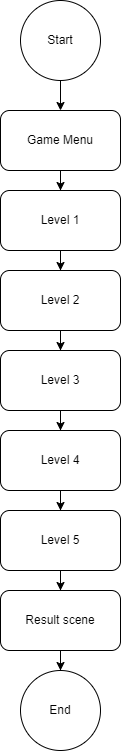

The diagram above was exported from draw.io. Its source (the exported page's mxGraphModel, read from the mxfile embedded in the PNG):
<mxGraphModel dx="1422" dy="705" grid="1" gridSize="10" guides="1" tooltips="1" connect="1" arrows="1" fold="1" page="1" pageScale="1" pageWidth="850" pageHeight="1100" math="0" shadow="0">
  <root>
    <mxCell id="0" />
    <mxCell id="1" parent="0" />
    <mxCell id="FT7Pv5Wf2_V91Jv3Oy0_-4" value="" style="edgeStyle=orthogonalEdgeStyle;rounded=0;orthogonalLoop=1;jettySize=auto;html=1;" edge="1" parent="1" source="FT7Pv5Wf2_V91Jv3Oy0_-1" target="FT7Pv5Wf2_V91Jv3Oy0_-3">
      <mxGeometry relative="1" as="geometry" />
    </mxCell>
    <mxCell id="FT7Pv5Wf2_V91Jv3Oy0_-1" value="Start" style="ellipse;whiteSpace=wrap;html=1;aspect=fixed;" vertex="1" parent="1">
      <mxGeometry x="385" y="90" width="80" height="80" as="geometry" />
    </mxCell>
    <mxCell id="FT7Pv5Wf2_V91Jv3Oy0_-6" value="" style="edgeStyle=orthogonalEdgeStyle;rounded=0;orthogonalLoop=1;jettySize=auto;html=1;" edge="1" parent="1" source="FT7Pv5Wf2_V91Jv3Oy0_-3" target="FT7Pv5Wf2_V91Jv3Oy0_-5">
      <mxGeometry relative="1" as="geometry" />
    </mxCell>
    <mxCell id="FT7Pv5Wf2_V91Jv3Oy0_-3" value="Game Menu" style="rounded=1;whiteSpace=wrap;html=1;" vertex="1" parent="1">
      <mxGeometry x="365" y="200" width="120" height="60" as="geometry" />
    </mxCell>
    <mxCell id="FT7Pv5Wf2_V91Jv3Oy0_-8" value="" style="edgeStyle=orthogonalEdgeStyle;rounded=0;orthogonalLoop=1;jettySize=auto;html=1;" edge="1" parent="1" source="FT7Pv5Wf2_V91Jv3Oy0_-5" target="FT7Pv5Wf2_V91Jv3Oy0_-7">
      <mxGeometry relative="1" as="geometry" />
    </mxCell>
    <mxCell id="FT7Pv5Wf2_V91Jv3Oy0_-5" value="Level 1" style="rounded=1;whiteSpace=wrap;html=1;" vertex="1" parent="1">
      <mxGeometry x="365" y="280" width="120" height="60" as="geometry" />
    </mxCell>
    <mxCell id="FT7Pv5Wf2_V91Jv3Oy0_-10" value="" style="edgeStyle=orthogonalEdgeStyle;rounded=0;orthogonalLoop=1;jettySize=auto;html=1;" edge="1" parent="1" source="FT7Pv5Wf2_V91Jv3Oy0_-7" target="FT7Pv5Wf2_V91Jv3Oy0_-9">
      <mxGeometry relative="1" as="geometry" />
    </mxCell>
    <mxCell id="FT7Pv5Wf2_V91Jv3Oy0_-7" value="Level 2" style="rounded=1;whiteSpace=wrap;html=1;" vertex="1" parent="1">
      <mxGeometry x="365" y="360" width="120" height="60" as="geometry" />
    </mxCell>
    <mxCell id="FT7Pv5Wf2_V91Jv3Oy0_-12" value="" style="edgeStyle=orthogonalEdgeStyle;rounded=0;orthogonalLoop=1;jettySize=auto;html=1;" edge="1" parent="1" source="FT7Pv5Wf2_V91Jv3Oy0_-9" target="FT7Pv5Wf2_V91Jv3Oy0_-11">
      <mxGeometry relative="1" as="geometry" />
    </mxCell>
    <mxCell id="FT7Pv5Wf2_V91Jv3Oy0_-9" value="Level 3" style="rounded=1;whiteSpace=wrap;html=1;" vertex="1" parent="1">
      <mxGeometry x="365" y="440" width="120" height="60" as="geometry" />
    </mxCell>
    <mxCell id="FT7Pv5Wf2_V91Jv3Oy0_-14" value="" style="edgeStyle=orthogonalEdgeStyle;rounded=0;orthogonalLoop=1;jettySize=auto;html=1;" edge="1" parent="1" source="FT7Pv5Wf2_V91Jv3Oy0_-11" target="FT7Pv5Wf2_V91Jv3Oy0_-13">
      <mxGeometry relative="1" as="geometry" />
    </mxCell>
    <mxCell id="FT7Pv5Wf2_V91Jv3Oy0_-11" value="Level 4" style="rounded=1;whiteSpace=wrap;html=1;" vertex="1" parent="1">
      <mxGeometry x="365" y="520" width="120" height="60" as="geometry" />
    </mxCell>
    <mxCell id="FT7Pv5Wf2_V91Jv3Oy0_-19" value="" style="edgeStyle=orthogonalEdgeStyle;rounded=0;orthogonalLoop=1;jettySize=auto;html=1;" edge="1" parent="1" source="FT7Pv5Wf2_V91Jv3Oy0_-13" target="FT7Pv5Wf2_V91Jv3Oy0_-18">
      <mxGeometry relative="1" as="geometry" />
    </mxCell>
    <mxCell id="FT7Pv5Wf2_V91Jv3Oy0_-13" value="Level 5" style="rounded=1;whiteSpace=wrap;html=1;" vertex="1" parent="1">
      <mxGeometry x="365" y="600" width="120" height="60" as="geometry" />
    </mxCell>
    <mxCell id="FT7Pv5Wf2_V91Jv3Oy0_-17" value="End" style="ellipse;whiteSpace=wrap;html=1;aspect=fixed;" vertex="1" parent="1">
      <mxGeometry x="385" y="760" width="80" height="80" as="geometry" />
    </mxCell>
    <mxCell id="FT7Pv5Wf2_V91Jv3Oy0_-20" style="edgeStyle=orthogonalEdgeStyle;rounded=0;orthogonalLoop=1;jettySize=auto;html=1;" edge="1" parent="1" source="FT7Pv5Wf2_V91Jv3Oy0_-18" target="FT7Pv5Wf2_V91Jv3Oy0_-17">
      <mxGeometry relative="1" as="geometry" />
    </mxCell>
    <mxCell id="FT7Pv5Wf2_V91Jv3Oy0_-18" value="Result scene" style="whiteSpace=wrap;html=1;rounded=1;" vertex="1" parent="1">
      <mxGeometry x="365" y="680" width="120" height="60" as="geometry" />
    </mxCell>
  </root>
</mxGraphModel>